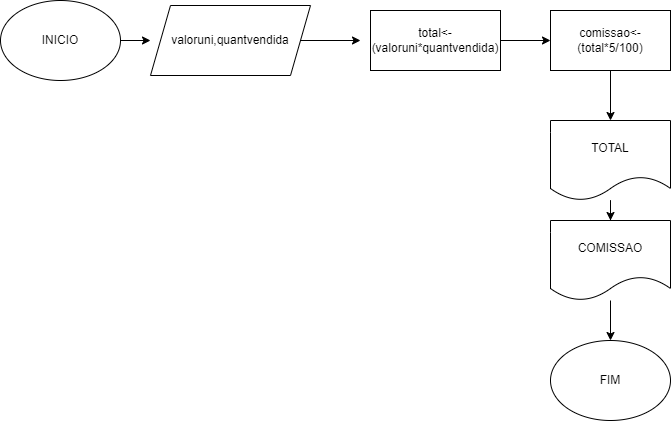

The diagram above was exported from draw.io. Its source (the exported page's mxGraphModel, read from the mxfile embedded in the PNG):
<mxGraphModel dx="1422" dy="794" grid="1" gridSize="10" guides="1" tooltips="1" connect="1" arrows="1" fold="1" page="1" pageScale="1" pageWidth="827" pageHeight="1169" math="0" shadow="0">
  <root>
    <mxCell id="0" />
    <mxCell id="1" parent="0" />
    <mxCell id="YH8kA5zWuxDl9kAYBeH8-2" style="edgeStyle=orthogonalEdgeStyle;rounded=0;orthogonalLoop=1;jettySize=auto;html=1;" edge="1" parent="1" source="YH8kA5zWuxDl9kAYBeH8-1">
      <mxGeometry relative="1" as="geometry">
        <mxPoint x="200" y="110" as="targetPoint" />
      </mxGeometry>
    </mxCell>
    <mxCell id="YH8kA5zWuxDl9kAYBeH8-1" value="INICIO" style="ellipse;whiteSpace=wrap;html=1;" vertex="1" parent="1">
      <mxGeometry x="50" y="70" width="120" height="80" as="geometry" />
    </mxCell>
    <mxCell id="YH8kA5zWuxDl9kAYBeH8-4" style="edgeStyle=orthogonalEdgeStyle;rounded=0;orthogonalLoop=1;jettySize=auto;html=1;" edge="1" parent="1" source="YH8kA5zWuxDl9kAYBeH8-3">
      <mxGeometry relative="1" as="geometry">
        <mxPoint x="410" y="110" as="targetPoint" />
      </mxGeometry>
    </mxCell>
    <mxCell id="YH8kA5zWuxDl9kAYBeH8-3" value="valoruni,quantvendida" style="shape=parallelogram;perimeter=parallelogramPerimeter;whiteSpace=wrap;html=1;fixedSize=1;" vertex="1" parent="1">
      <mxGeometry x="200" y="75" width="160" height="70" as="geometry" />
    </mxCell>
    <mxCell id="YH8kA5zWuxDl9kAYBeH8-6" style="edgeStyle=orthogonalEdgeStyle;rounded=0;orthogonalLoop=1;jettySize=auto;html=1;" edge="1" parent="1" source="YH8kA5zWuxDl9kAYBeH8-5">
      <mxGeometry relative="1" as="geometry">
        <mxPoint x="600" y="110" as="targetPoint" />
      </mxGeometry>
    </mxCell>
    <mxCell id="YH8kA5zWuxDl9kAYBeH8-5" value="total&amp;lt;-(valoruni*quantvendida)" style="rounded=0;whiteSpace=wrap;html=1;" vertex="1" parent="1">
      <mxGeometry x="420" y="80" width="130" height="60" as="geometry" />
    </mxCell>
    <mxCell id="YH8kA5zWuxDl9kAYBeH8-10" value="" style="edgeStyle=orthogonalEdgeStyle;rounded=0;orthogonalLoop=1;jettySize=auto;html=1;" edge="1" parent="1" source="YH8kA5zWuxDl9kAYBeH8-7" target="YH8kA5zWuxDl9kAYBeH8-9">
      <mxGeometry relative="1" as="geometry" />
    </mxCell>
    <mxCell id="YH8kA5zWuxDl9kAYBeH8-7" value="comissao&amp;lt;-(total*5/100)" style="rounded=0;whiteSpace=wrap;html=1;" vertex="1" parent="1">
      <mxGeometry x="600" y="80" width="120" height="60" as="geometry" />
    </mxCell>
    <mxCell id="YH8kA5zWuxDl9kAYBeH8-11" style="edgeStyle=orthogonalEdgeStyle;rounded=0;orthogonalLoop=1;jettySize=auto;html=1;" edge="1" parent="1" source="YH8kA5zWuxDl9kAYBeH8-9">
      <mxGeometry relative="1" as="geometry">
        <mxPoint x="660" y="290" as="targetPoint" />
      </mxGeometry>
    </mxCell>
    <mxCell id="YH8kA5zWuxDl9kAYBeH8-9" value="TOTAL" style="shape=document;whiteSpace=wrap;html=1;boundedLbl=1;" vertex="1" parent="1">
      <mxGeometry x="600" y="190" width="120" height="80" as="geometry" />
    </mxCell>
    <mxCell id="YH8kA5zWuxDl9kAYBeH8-14" value="" style="edgeStyle=orthogonalEdgeStyle;rounded=0;orthogonalLoop=1;jettySize=auto;html=1;" edge="1" parent="1" source="YH8kA5zWuxDl9kAYBeH8-12" target="YH8kA5zWuxDl9kAYBeH8-13">
      <mxGeometry relative="1" as="geometry" />
    </mxCell>
    <mxCell id="YH8kA5zWuxDl9kAYBeH8-12" value="COMISSAO" style="shape=document;whiteSpace=wrap;html=1;boundedLbl=1;" vertex="1" parent="1">
      <mxGeometry x="600" y="290" width="120" height="80" as="geometry" />
    </mxCell>
    <mxCell id="YH8kA5zWuxDl9kAYBeH8-13" value="FIM" style="ellipse;whiteSpace=wrap;html=1;" vertex="1" parent="1">
      <mxGeometry x="600" y="410" width="120" height="80" as="geometry" />
    </mxCell>
  </root>
</mxGraphModel>